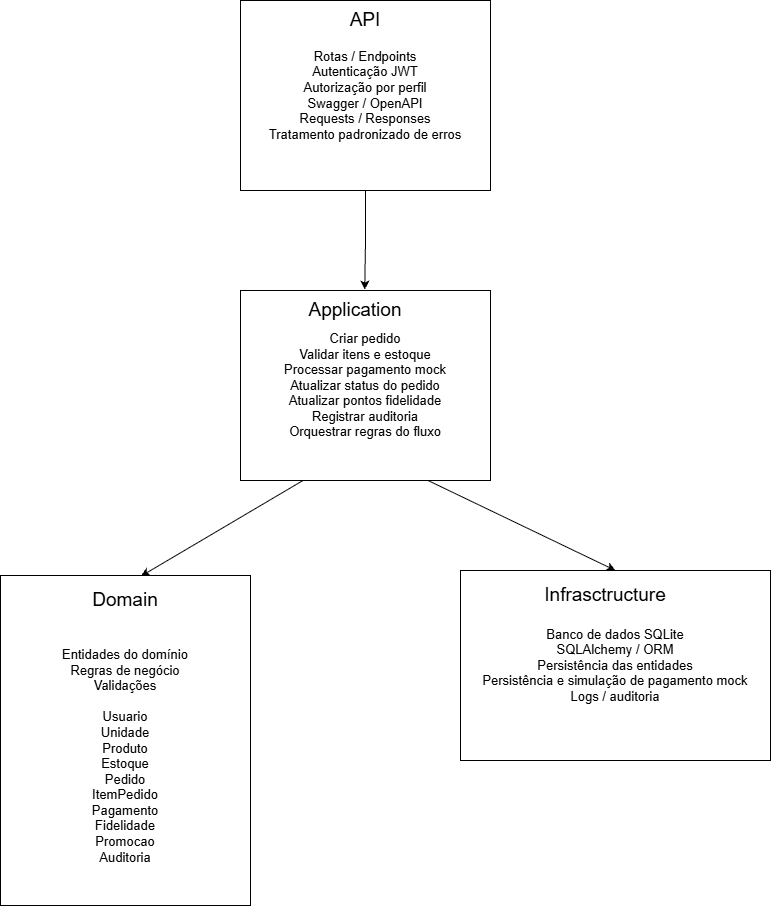

The diagram above was exported from draw.io. Its source (the exported page's mxGraphModel, read from the mxfile embedded in the PNG):
<mxGraphModel dx="1386" dy="951" grid="1" gridSize="10" guides="1" tooltips="1" connect="1" arrows="1" fold="1" page="1" pageScale="1" pageWidth="827" pageHeight="1169" math="0" shadow="0">
  <root>
    <mxCell id="0" />
    <mxCell id="1" parent="0" />
    <mxCell id="v8_Z7GW3ng8GH0jyjuUo-1" parent="1" style="rounded=0;whiteSpace=wrap;html=1;" value="&lt;div&gt;&lt;font style=&quot;font-size: 13px;&quot;&gt;Rotas / Endpoints&lt;/font&gt;&lt;/div&gt;&lt;div&gt;&lt;font style=&quot;font-size: 13px;&quot;&gt;Autenticação JWT&lt;/font&gt;&lt;/div&gt;&lt;div&gt;&lt;font style=&quot;font-size: 13px;&quot;&gt;Autorização por perfil&lt;/font&gt;&lt;/div&gt;&lt;div&gt;&lt;font style=&quot;font-size: 13px;&quot;&gt;Swagger / OpenAPI&lt;/font&gt;&lt;/div&gt;&lt;div&gt;&lt;font style=&quot;font-size: 13px;&quot;&gt;Requests / Responses&lt;/font&gt;&lt;/div&gt;&lt;div&gt;&lt;font style=&quot;font-size: 13px;&quot;&gt;Tratamento padronizado de erros&lt;/font&gt;&lt;/div&gt;" vertex="1">
      <mxGeometry height="190" width="250" x="250" y="60" as="geometry" />
    </mxCell>
    <mxCell id="v8_Z7GW3ng8GH0jyjuUo-2" parent="1" style="text;html=1;whiteSpace=wrap;strokeColor=none;fillColor=none;align=center;verticalAlign=middle;rounded=0;" value="&lt;font style=&quot;font-size: 19px;&quot;&gt;API&lt;/font&gt;" vertex="1">
      <mxGeometry height="40" width="70" x="340" y="60" as="geometry" />
    </mxCell>
    <mxCell id="v8_Z7GW3ng8GH0jyjuUo-12" edge="1" parent="1" source="v8_Z7GW3ng8GH0jyjuUo-3" style="rounded=0;orthogonalLoop=1;jettySize=auto;html=1;exitX=0.25;exitY=1;exitDx=0;exitDy=0;entryX=0.562;entryY=0.002;entryDx=0;entryDy=0;entryPerimeter=0;" target="v8_Z7GW3ng8GH0jyjuUo-5">
      <mxGeometry relative="1" as="geometry">
        <mxPoint x="140" y="630" as="targetPoint" />
      </mxGeometry>
    </mxCell>
    <mxCell id="v8_Z7GW3ng8GH0jyjuUo-13" edge="1" parent="1" source="v8_Z7GW3ng8GH0jyjuUo-3" style="rounded=0;orthogonalLoop=1;jettySize=auto;html=1;exitX=0.75;exitY=1;exitDx=0;exitDy=0;entryX=0.5;entryY=0;entryDx=0;entryDy=0;" target="v8_Z7GW3ng8GH0jyjuUo-4">
      <mxGeometry relative="1" as="geometry" />
    </mxCell>
    <mxCell id="v8_Z7GW3ng8GH0jyjuUo-3" parent="1" style="rounded=0;whiteSpace=wrap;html=1;" value="&lt;div&gt;&lt;font style=&quot;font-size: 13px;&quot;&gt;Criar pedido&lt;/font&gt;&lt;/div&gt;&lt;div&gt;&lt;font style=&quot;font-size: 13px;&quot;&gt;Validar itens e estoque&lt;/font&gt;&lt;/div&gt;&lt;div&gt;&lt;font style=&quot;font-size: 13px;&quot;&gt;Processar pagamento mock&lt;/font&gt;&lt;/div&gt;&lt;div&gt;&lt;font style=&quot;font-size: 13px;&quot;&gt;Atualizar status do pedido&lt;/font&gt;&lt;/div&gt;&lt;div&gt;&lt;span style=&quot;font-size: 13px; background-color: transparent; color: light-dark(rgb(0, 0, 0), rgb(255, 255, 255));&quot;&gt;Atualizar pontos fidelidade&lt;/span&gt;&lt;/div&gt;&lt;div&gt;&lt;span style=&quot;font-size: 13px; background-color: transparent; color: light-dark(rgb(0, 0, 0), rgb(255, 255, 255));&quot;&gt;Registrar auditoria&lt;/span&gt;&lt;/div&gt;&lt;div&gt;&lt;font style=&quot;font-size: 13px;&quot;&gt;Orquestrar regras do fluxo&lt;/font&gt;&lt;/div&gt;" vertex="1">
      <mxGeometry height="190" width="250" x="250" y="350" as="geometry" />
    </mxCell>
    <mxCell id="v8_Z7GW3ng8GH0jyjuUo-4" parent="1" style="rounded=0;whiteSpace=wrap;html=1;" value="&lt;div&gt;&lt;font style=&quot;font-size: 13px;&quot;&gt;Banco de dados SQLite&lt;/font&gt;&lt;/div&gt;&lt;div&gt;&lt;font style=&quot;font-size: 13px;&quot;&gt;SQLAlchemy / ORM&lt;/font&gt;&lt;/div&gt;&lt;div&gt;&lt;font style=&quot;font-size: 13px;&quot;&gt;Persistência das entidades&lt;/font&gt;&lt;/div&gt;&lt;div&gt;&lt;span style=&quot;font-size: 13px; background-color: transparent; color: light-dark(rgb(0, 0, 0), rgb(255, 255, 255));&quot;&gt;Persistência e simulação de pagamento mock&lt;/span&gt;&lt;/div&gt;&lt;div&gt;&lt;span style=&quot;font-size: 13px; background-color: transparent; color: light-dark(rgb(0, 0, 0), rgb(255, 255, 255));&quot;&gt;Logs / auditoria&lt;/span&gt;&lt;/div&gt;" vertex="1">
      <mxGeometry height="190" width="310" x="470" y="630" as="geometry" />
    </mxCell>
    <mxCell id="v8_Z7GW3ng8GH0jyjuUo-5" parent="1" style="rounded=0;whiteSpace=wrap;html=1;" value="&lt;div&gt;&lt;font style=&quot;font-size: 13px;&quot;&gt;&lt;br&gt;&lt;/font&gt;&lt;/div&gt;&lt;div&gt;&lt;font style=&quot;font-size: 13px;&quot;&gt;&lt;br&gt;&lt;/font&gt;&lt;/div&gt;&lt;div&gt;&lt;span style=&quot;font-size: 13px; background-color: transparent; color: light-dark(rgb(0, 0, 0), rgb(255, 255, 255));&quot;&gt;Entidades do domínio&lt;/span&gt;&lt;/div&gt;&lt;div&gt;&lt;font style=&quot;font-size: 13px;&quot;&gt;Regras de negócio&lt;/font&gt;&lt;/div&gt;&lt;div&gt;&lt;font style=&quot;font-size: 13px;&quot;&gt;Validações&lt;/font&gt;&lt;/div&gt;&lt;div&gt;&lt;font style=&quot;font-size: 13px;&quot;&gt;&lt;br&gt;&lt;/font&gt;&lt;/div&gt;&lt;div&gt;&lt;font style=&quot;font-size: 13px;&quot;&gt;Usuario&lt;/font&gt;&lt;/div&gt;&lt;div&gt;&lt;font style=&quot;font-size: 13px;&quot;&gt;Unidade&lt;/font&gt;&lt;/div&gt;&lt;div&gt;&lt;font style=&quot;font-size: 13px;&quot;&gt;Produto&lt;/font&gt;&lt;/div&gt;&lt;div&gt;&lt;font style=&quot;font-size: 13px;&quot;&gt;Estoque&lt;/font&gt;&lt;/div&gt;&lt;div&gt;&lt;font style=&quot;font-size: 13px;&quot;&gt;Pedido&lt;/font&gt;&lt;/div&gt;&lt;div&gt;&lt;font style=&quot;font-size: 13px;&quot;&gt;ItemPedido&lt;/font&gt;&lt;/div&gt;&lt;div&gt;&lt;font style=&quot;font-size: 13px;&quot;&gt;Pagamento&lt;/font&gt;&lt;/div&gt;&lt;div&gt;&lt;font style=&quot;font-size: 13px;&quot;&gt;Fidelidade&lt;/font&gt;&lt;/div&gt;&lt;div&gt;&lt;font style=&quot;font-size: 13px;&quot;&gt;Promocao&lt;/font&gt;&lt;/div&gt;&lt;div&gt;&lt;font style=&quot;font-size: 13px;&quot;&gt;Auditoria&lt;/font&gt;&lt;/div&gt;" vertex="1">
      <mxGeometry height="330" width="250" x="10" y="635" as="geometry" />
    </mxCell>
    <mxCell id="v8_Z7GW3ng8GH0jyjuUo-6" parent="1" style="text;html=1;whiteSpace=wrap;strokeColor=none;fillColor=none;align=center;verticalAlign=middle;rounded=0;" value="&lt;font style=&quot;font-size: 19px;&quot;&gt;Application&lt;/font&gt;" vertex="1">
      <mxGeometry height="40" width="110" x="310" y="350" as="geometry" />
    </mxCell>
    <mxCell id="v8_Z7GW3ng8GH0jyjuUo-8" parent="1" style="text;html=1;whiteSpace=wrap;strokeColor=none;fillColor=none;align=center;verticalAlign=middle;rounded=0;" value="&lt;span style=&quot;font-size: 19px;&quot;&gt;Infrasctructure&lt;/span&gt;" vertex="1">
      <mxGeometry height="40" width="120" x="555" y="635" as="geometry" />
    </mxCell>
    <mxCell id="v8_Z7GW3ng8GH0jyjuUo-9" parent="1" style="text;html=1;whiteSpace=wrap;strokeColor=none;fillColor=none;align=center;verticalAlign=middle;rounded=0;" value="&lt;font style=&quot;font-size: 19px;&quot;&gt;Domain&lt;/font&gt;" vertex="1">
      <mxGeometry height="40" width="70" x="100" y="640" as="geometry" />
    </mxCell>
    <mxCell id="v8_Z7GW3ng8GH0jyjuUo-11" edge="1" parent="1" source="v8_Z7GW3ng8GH0jyjuUo-1" style="edgeStyle=orthogonalEdgeStyle;rounded=0;orthogonalLoop=1;jettySize=auto;html=1;exitX=0.5;exitY=1;exitDx=0;exitDy=0;entryX=0.584;entryY=-0.025;entryDx=0;entryDy=0;entryPerimeter=0;" target="v8_Z7GW3ng8GH0jyjuUo-6">
      <mxGeometry relative="1" as="geometry" />
    </mxCell>
  </root>
</mxGraphModel>